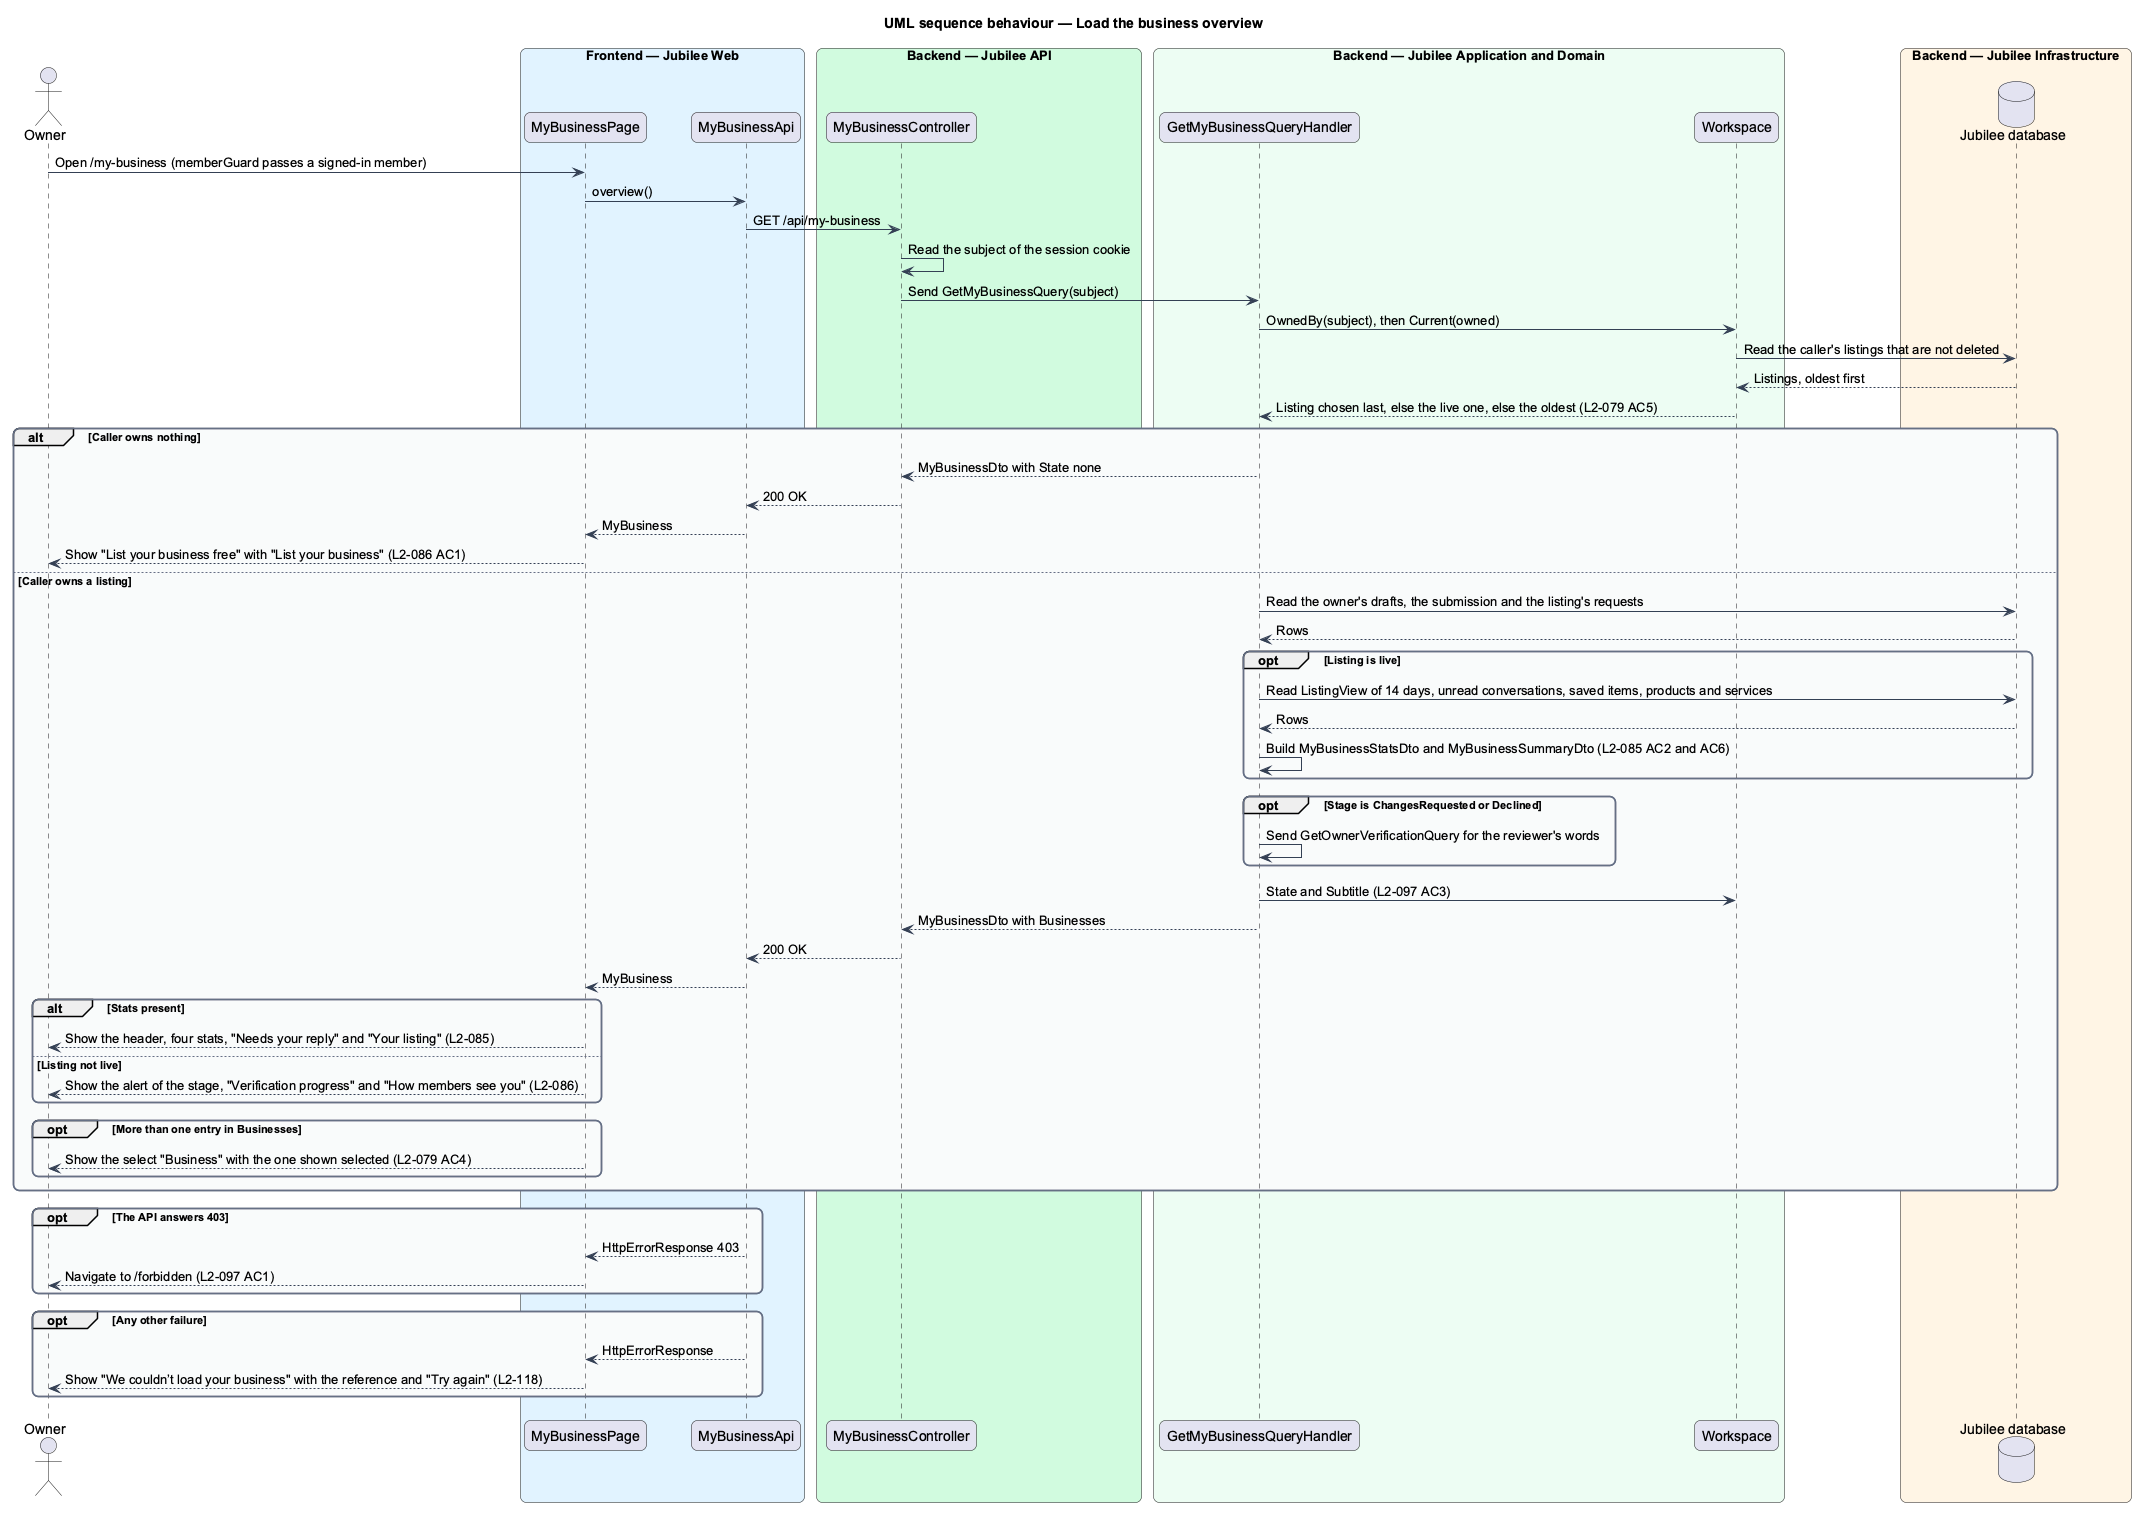

The diagram above was rendered by PlantUML. Its source (embedded in the PNG):
@startuml
title UML sequence behaviour — Load the business overview
skinparam backgroundColor #FFFFFF
skinparam shadowing false
skinparam roundcorner 12
skinparam defaultFontName Arial
skinparam ArrowColor #344054
skinparam rectangle {
  BorderColor #344054
  FontColor #101828
}
skinparam package {
  BorderColor #667085
  FontColor #101828
  BackgroundColor #F9FAFB
}
actor "Owner" as actor
box "Frontend — Jubilee Web" #E0F2FE
  participant "MyBusinessPage" as page
  participant "MyBusinessApi" as client
end box
box "Backend — Jubilee API" #D1FADF
  participant "MyBusinessController" as controller
end box
box "Backend — Jubilee Application and Domain" #ECFDF3
  participant "GetMyBusinessQueryHandler" as handler
  participant "Workspace" as rules
end box
box "Backend — Jubilee Infrastructure" #FFF4E5
  database "Jubilee database" as db
end box
actor -> page : Open /my-business (memberGuard passes a signed-in member)
page -> client : overview()
client -> controller : GET /api/my-business
controller -> controller : Read the subject of the session cookie
controller -> handler : Send GetMyBusinessQuery(subject)
handler -> rules : OwnedBy(subject), then Current(owned)
rules -> db : Read the caller's listings that are not deleted
db --> rules : Listings, oldest first
rules --> handler : Listing chosen last, else the live one, else the oldest (L2-079 AC5)
alt Caller owns nothing
  handler --> controller : MyBusinessDto with State none
  controller --> client : 200 OK
  client --> page : MyBusiness
  page --> actor : Show "List your business free" with "List your business" (L2-086 AC1)
else Caller owns a listing
  handler -> db : Read the owner's drafts, the submission and the listing's requests
  db --> handler : Rows
  opt Listing is live
    handler -> db : Read ListingView of 14 days, unread conversations, saved items, products and services
    db --> handler : Rows
    handler -> handler : Build MyBusinessStatsDto and MyBusinessSummaryDto (L2-085 AC2 and AC6)
  end
  opt Stage is ChangesRequested or Declined
    handler -> handler : Send GetOwnerVerificationQuery for the reviewer's words
  end
  handler -> rules : State and Subtitle (L2-097 AC3)
  handler --> controller : MyBusinessDto with Businesses
  controller --> client : 200 OK
  client --> page : MyBusiness
  alt Stats present
    page --> actor : Show the header, four stats, "Needs your reply" and "Your listing" (L2-085)
  else Listing not live
    page --> actor : Show the alert of the stage, "Verification progress" and "How members see you" (L2-086)
  end
  opt More than one entry in Businesses
    page --> actor : Show the select "Business" with the one shown selected (L2-079 AC4)
  end
end
opt The API answers 403
  client --> page : HttpErrorResponse 403
  page --> actor : Navigate to /forbidden (L2-097 AC1)
end
opt Any other failure
  client --> page : HttpErrorResponse
  page --> actor : Show "We couldn’t load your business" with the reference and "Try again" (L2-118)
end
@enduml